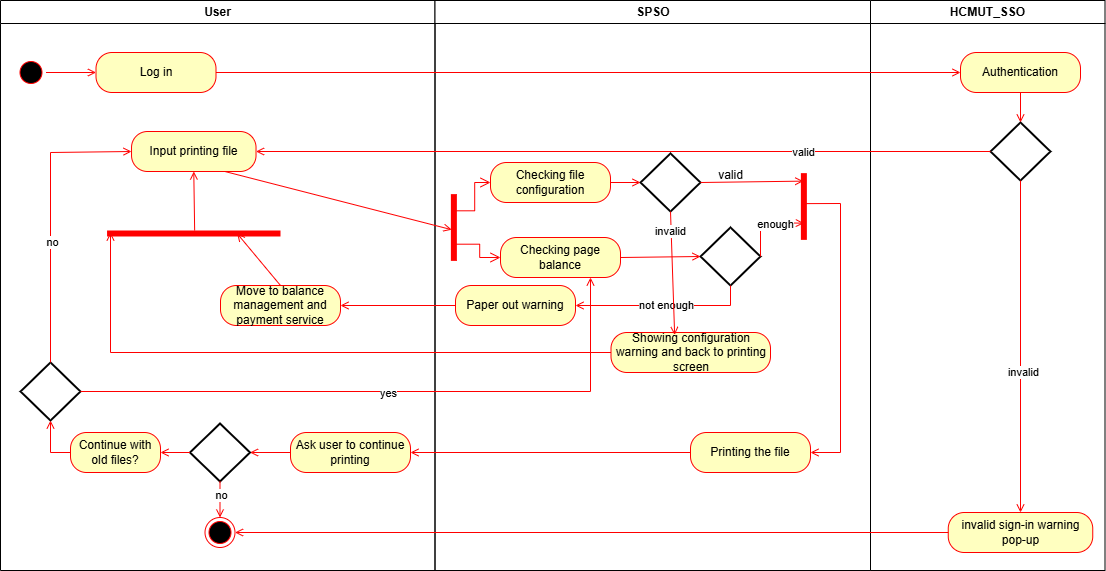

The diagram above was exported from draw.io. Its source (the exported page's mxGraphModel, read from the mxfile embedded in the PNG):
<mxGraphModel dx="1050" dy="557" grid="1" gridSize="10" guides="1" tooltips="1" connect="1" arrows="1" fold="1" page="1" pageScale="1" pageWidth="1169" pageHeight="826" background="none" math="0" shadow="0">
  <root>
    <mxCell id="0" />
    <mxCell id="1" parent="0" />
    <mxCell id="2" value="User" style="swimlane;whiteSpace=wrap" parent="1" vertex="1">
      <mxGeometry x="10" y="128" width="434.5" height="570" as="geometry" />
    </mxCell>
    <mxCell id="5" value="" style="ellipse;shape=startState;fillColor=#000000;strokeColor=#ff0000;" parent="2" vertex="1">
      <mxGeometry x="15.5" y="57" width="30" height="30" as="geometry" />
    </mxCell>
    <mxCell id="-BOFLo7bRMBEiO620-dV-47" value="Log in" style="rounded=1;whiteSpace=wrap;html=1;arcSize=40;fontColor=#000000;fillColor=#ffffc0;strokeColor=#ff0000;" parent="2" vertex="1">
      <mxGeometry x="95.5" y="52" width="120" height="40" as="geometry" />
    </mxCell>
    <mxCell id="-BOFLo7bRMBEiO620-dV-52" value="" style="endArrow=open;strokeColor=#FF0000;endFill=1;rounded=0;entryX=0;entryY=0.5;entryDx=0;entryDy=0;exitX=1;exitY=0.5;exitDx=0;exitDy=0;" parent="2" source="5" target="-BOFLo7bRMBEiO620-dV-47" edge="1">
      <mxGeometry relative="1" as="geometry">
        <mxPoint x="-494.5" y="70" as="sourcePoint" />
        <mxPoint x="105.5" y="74.5" as="targetPoint" />
      </mxGeometry>
    </mxCell>
    <mxCell id="dxxwfjqd__OuvK-RGzjH-45" value="Input printing file" style="rounded=1;whiteSpace=wrap;html=1;arcSize=40;fontColor=#000000;fillColor=#ffffc0;strokeColor=#ff0000;" parent="2" vertex="1">
      <mxGeometry x="131.03" y="131" width="124.5" height="40" as="geometry" />
    </mxCell>
    <mxCell id="dxxwfjqd__OuvK-RGzjH-67" value="" style="ellipse;html=1;shape=endState;fillColor=#000000;strokeColor=#ff0000;" parent="2" vertex="1">
      <mxGeometry x="204.5" y="517" width="30" height="30" as="geometry" />
    </mxCell>
    <mxCell id="dxxwfjqd__OuvK-RGzjH-83" value="" style="shape=line;html=1;strokeWidth=6;strokeColor=#ff0000;rotation=0;" parent="2" vertex="1">
      <mxGeometry x="106.56" y="232" width="173.44" height="2" as="geometry" />
    </mxCell>
    <mxCell id="dxxwfjqd__OuvK-RGzjH-82" value="" style="endArrow=open;strokeColor=#FF0000;endFill=1;rounded=0;entryX=0.5;entryY=1;entryDx=0;entryDy=0;exitX=0.505;exitY=-0.974;exitDx=0;exitDy=0;exitPerimeter=0;" parent="2" source="dxxwfjqd__OuvK-RGzjH-83" target="dxxwfjqd__OuvK-RGzjH-45" edge="1">
      <mxGeometry relative="1" as="geometry">
        <mxPoint x="85.5" y="282" as="sourcePoint" />
        <mxPoint x="106" y="82" as="targetPoint" />
      </mxGeometry>
    </mxCell>
    <mxCell id="dxxwfjqd__OuvK-RGzjH-113" value="" style="strokeWidth=2;html=1;shape=mxgraph.flowchart.decision;whiteSpace=wrap;" parent="2" vertex="1">
      <mxGeometry x="189.49999999999994" y="423" width="60" height="58" as="geometry" />
    </mxCell>
    <mxCell id="dxxwfjqd__OuvK-RGzjH-114" value="Ask user to continue printing" style="rounded=1;whiteSpace=wrap;html=1;arcSize=40;fontColor=#000000;fillColor=#ffffc0;strokeColor=#ff0000;" parent="2" vertex="1">
      <mxGeometry x="290" y="432" width="120" height="40" as="geometry" />
    </mxCell>
    <mxCell id="dxxwfjqd__OuvK-RGzjH-116" value="" style="endArrow=open;strokeColor=#FF0000;endFill=1;rounded=0;entryX=1;entryY=0.5;entryDx=0;entryDy=0;exitX=0;exitY=0.5;exitDx=0;exitDy=0;entryPerimeter=0;" parent="2" source="dxxwfjqd__OuvK-RGzjH-114" target="dxxwfjqd__OuvK-RGzjH-113" edge="1">
      <mxGeometry relative="1" as="geometry">
        <mxPoint x="56" y="82" as="sourcePoint" />
        <mxPoint x="106" y="82" as="targetPoint" />
      </mxGeometry>
    </mxCell>
    <mxCell id="dxxwfjqd__OuvK-RGzjH-117" value="" style="endArrow=open;strokeColor=#FF0000;endFill=1;rounded=0;exitX=0.5;exitY=1;exitDx=0;exitDy=0;exitPerimeter=0;entryX=0.5;entryY=0;entryDx=0;entryDy=0;" parent="2" source="dxxwfjqd__OuvK-RGzjH-113" target="dxxwfjqd__OuvK-RGzjH-67" edge="1">
      <mxGeometry relative="1" as="geometry">
        <mxPoint x="56" y="82" as="sourcePoint" />
        <mxPoint x="120" y="292" as="targetPoint" />
      </mxGeometry>
    </mxCell>
    <mxCell id="dxxwfjqd__OuvK-RGzjH-118" value="no" style="edgeLabel;html=1;align=center;verticalAlign=middle;resizable=0;points=[];" parent="dxxwfjqd__OuvK-RGzjH-117" connectable="0" vertex="1">
      <mxGeometry x="-0.253" y="1" relative="1" as="geometry">
        <mxPoint as="offset" />
      </mxGeometry>
    </mxCell>
    <mxCell id="dxxwfjqd__OuvK-RGzjH-123" value="Move to balance management and payment service" style="rounded=1;whiteSpace=wrap;html=1;arcSize=40;fontColor=#000000;fillColor=#ffffc0;strokeColor=#ff0000;" parent="2" vertex="1">
      <mxGeometry x="220" y="285" width="120" height="40" as="geometry" />
    </mxCell>
    <mxCell id="dxxwfjqd__OuvK-RGzjH-127" value="" style="endArrow=open;strokeColor=#FF0000;endFill=1;rounded=0;entryX=0.75;entryY=0.5;entryDx=0;entryDy=0;exitX=0.5;exitY=0;exitDx=0;exitDy=0;entryPerimeter=0;" parent="2" source="dxxwfjqd__OuvK-RGzjH-123" target="dxxwfjqd__OuvK-RGzjH-83" edge="1">
      <mxGeometry relative="1" as="geometry">
        <mxPoint x="66" y="92" as="sourcePoint" />
        <mxPoint x="116" y="92" as="targetPoint" />
      </mxGeometry>
    </mxCell>
    <mxCell id="dxxwfjqd__OuvK-RGzjH-129" value="Continue with old files?" style="rounded=1;whiteSpace=wrap;html=1;arcSize=40;fontColor=#000000;fillColor=#ffffc0;strokeColor=#ff0000;" parent="2" vertex="1">
      <mxGeometry x="70" y="432" width="90" height="40" as="geometry" />
    </mxCell>
    <mxCell id="dxxwfjqd__OuvK-RGzjH-130" value="" style="endArrow=open;strokeColor=#FF0000;endFill=1;rounded=0;entryX=1;entryY=0.5;entryDx=0;entryDy=0;exitX=0;exitY=0.5;exitDx=0;exitDy=0;exitPerimeter=0;" parent="2" source="dxxwfjqd__OuvK-RGzjH-113" target="dxxwfjqd__OuvK-RGzjH-129" edge="1">
      <mxGeometry relative="1" as="geometry">
        <mxPoint x="56" y="82" as="sourcePoint" />
        <mxPoint x="106" y="82" as="targetPoint" />
      </mxGeometry>
    </mxCell>
    <mxCell id="dxxwfjqd__OuvK-RGzjH-131" value="" style="strokeWidth=2;html=1;shape=mxgraph.flowchart.decision;whiteSpace=wrap;" parent="2" vertex="1">
      <mxGeometry x="19.999999999999943" y="362" width="60" height="58" as="geometry" />
    </mxCell>
    <mxCell id="dxxwfjqd__OuvK-RGzjH-132" value="" style="endArrow=open;strokeColor=#FF0000;endFill=1;rounded=0;entryX=0.5;entryY=1;entryDx=0;entryDy=0;exitX=0;exitY=0.5;exitDx=0;exitDy=0;entryPerimeter=0;" parent="2" source="dxxwfjqd__OuvK-RGzjH-129" target="dxxwfjqd__OuvK-RGzjH-131" edge="1">
      <mxGeometry relative="1" as="geometry">
        <mxPoint x="204" y="240" as="sourcePoint" />
        <mxPoint x="203" y="181" as="targetPoint" />
        <Array as="points">
          <mxPoint x="50" y="452" />
        </Array>
      </mxGeometry>
    </mxCell>
    <mxCell id="dxxwfjqd__OuvK-RGzjH-138" value="" style="endArrow=open;strokeColor=#FF0000;endFill=1;rounded=0;entryX=0;entryY=0.5;entryDx=0;entryDy=0;exitX=0.5;exitY=0;exitDx=0;exitDy=0;exitPerimeter=0;" parent="2" source="dxxwfjqd__OuvK-RGzjH-131" target="dxxwfjqd__OuvK-RGzjH-45" edge="1">
      <mxGeometry relative="1" as="geometry">
        <mxPoint x="204" y="240" as="sourcePoint" />
        <mxPoint x="203" y="181" as="targetPoint" />
        <Array as="points">
          <mxPoint x="50" y="152" />
        </Array>
      </mxGeometry>
    </mxCell>
    <mxCell id="dxxwfjqd__OuvK-RGzjH-139" value="no" style="edgeLabel;html=1;align=center;verticalAlign=middle;resizable=0;points=[];" parent="dxxwfjqd__OuvK-RGzjH-138" connectable="0" vertex="1">
      <mxGeometry x="-0.1685" y="-1" relative="1" as="geometry">
        <mxPoint as="offset" />
      </mxGeometry>
    </mxCell>
    <mxCell id="3" value="SPSO" style="swimlane;whiteSpace=wrap;startSize=23;" parent="1" vertex="1">
      <mxGeometry x="444.5" y="128" width="435.5" height="570" as="geometry" />
    </mxCell>
    <mxCell id="dxxwfjqd__OuvK-RGzjH-68" value="" style="shape=line;html=1;strokeWidth=6;strokeColor=#ff0000;rotation=-90;" parent="3" vertex="1">
      <mxGeometry x="-14.5" y="222" width="66.75" height="10" as="geometry" />
    </mxCell>
    <mxCell id="dxxwfjqd__OuvK-RGzjH-73" value="Checking file configuration" style="rounded=1;whiteSpace=wrap;html=1;arcSize=40;fontColor=#000000;fillColor=#ffffc0;strokeColor=#ff0000;" parent="3" vertex="1">
      <mxGeometry x="55.5" y="162" width="120" height="40" as="geometry" />
    </mxCell>
    <mxCell id="dxxwfjqd__OuvK-RGzjH-74" value="" style="edgeStyle=orthogonalEdgeStyle;html=1;verticalAlign=bottom;endArrow=open;endSize=8;strokeColor=#ff0000;rounded=0;exitX=0.75;exitY=0.5;exitDx=0;exitDy=0;exitPerimeter=0;entryX=0;entryY=0.5;entryDx=0;entryDy=0;" parent="3" source="dxxwfjqd__OuvK-RGzjH-68" target="dxxwfjqd__OuvK-RGzjH-73" edge="1">
      <mxGeometry relative="1" as="geometry">
        <mxPoint x="65.5" y="182" as="targetPoint" />
      </mxGeometry>
    </mxCell>
    <mxCell id="dxxwfjqd__OuvK-RGzjH-75" value="" style="strokeWidth=2;html=1;shape=mxgraph.flowchart.decision;whiteSpace=wrap;" parent="3" vertex="1">
      <mxGeometry x="205.5" y="153" width="60" height="58" as="geometry" />
    </mxCell>
    <mxCell id="dxxwfjqd__OuvK-RGzjH-77" value="" style="endArrow=open;strokeColor=#FF0000;endFill=1;rounded=0;entryX=0;entryY=0.5;entryDx=0;entryDy=0;exitX=1;exitY=0.5;exitDx=0;exitDy=0;entryPerimeter=0;" parent="3" source="dxxwfjqd__OuvK-RGzjH-73" target="dxxwfjqd__OuvK-RGzjH-75" edge="1">
      <mxGeometry relative="1" as="geometry">
        <mxPoint x="-224" y="82" as="sourcePoint" />
        <mxPoint x="-174" y="82" as="targetPoint" />
      </mxGeometry>
    </mxCell>
    <mxCell id="dxxwfjqd__OuvK-RGzjH-87" value="Printing the file" style="rounded=1;whiteSpace=wrap;html=1;arcSize=40;fontColor=#000000;fillColor=#ffffc0;strokeColor=#ff0000;" parent="3" vertex="1">
      <mxGeometry x="255.5" y="432" width="120" height="40" as="geometry" />
    </mxCell>
    <mxCell id="dxxwfjqd__OuvK-RGzjH-89" value="Checking page balance" style="rounded=1;whiteSpace=wrap;html=1;arcSize=40;fontColor=#000000;fillColor=#ffffc0;strokeColor=#ff0000;" parent="3" vertex="1">
      <mxGeometry x="65.5" y="237" width="120" height="40" as="geometry" />
    </mxCell>
    <mxCell id="dxxwfjqd__OuvK-RGzjH-90" value="" style="edgeStyle=orthogonalEdgeStyle;html=1;verticalAlign=bottom;endArrow=open;endSize=8;strokeColor=#ff0000;rounded=0;exitX=0.25;exitY=0.5;exitDx=0;exitDy=0;exitPerimeter=0;entryX=0;entryY=0.5;entryDx=0;entryDy=0;" parent="3" source="dxxwfjqd__OuvK-RGzjH-68" target="dxxwfjqd__OuvK-RGzjH-89" edge="1">
      <mxGeometry relative="1" as="geometry">
        <mxPoint x="75.5" y="257" as="targetPoint" />
        <mxPoint x="29" y="285" as="sourcePoint" />
      </mxGeometry>
    </mxCell>
    <mxCell id="dxxwfjqd__OuvK-RGzjH-95" value="" style="strokeWidth=2;html=1;shape=mxgraph.flowchart.decision;whiteSpace=wrap;" parent="3" vertex="1">
      <mxGeometry x="265.5" y="227" width="60" height="58" as="geometry" />
    </mxCell>
    <mxCell id="dxxwfjqd__OuvK-RGzjH-96" value="" style="endArrow=open;strokeColor=#FF0000;endFill=1;rounded=0;entryX=0;entryY=0.5;entryDx=0;entryDy=0;exitX=1;exitY=0.5;exitDx=0;exitDy=0;entryPerimeter=0;" parent="3" source="dxxwfjqd__OuvK-RGzjH-89" target="dxxwfjqd__OuvK-RGzjH-95" edge="1">
      <mxGeometry relative="1" as="geometry">
        <mxPoint x="260.75" y="257" as="sourcePoint" />
        <mxPoint x="-89.25" y="157" as="targetPoint" />
      </mxGeometry>
    </mxCell>
    <mxCell id="dxxwfjqd__OuvK-RGzjH-109" value="" style="shape=line;html=1;strokeWidth=6;strokeColor=#ff0000;rotation=-90;" parent="3" vertex="1">
      <mxGeometry x="335.5" y="201" width="66.75" height="10" as="geometry" />
    </mxCell>
    <mxCell id="dxxwfjqd__OuvK-RGzjH-108" value="" style="endArrow=open;strokeColor=#FF0000;endFill=1;rounded=0;exitX=1;exitY=0.5;exitDx=0;exitDy=0;exitPerimeter=0;entryX=0.25;entryY=0.5;entryDx=0;entryDy=0;entryPerimeter=0;" parent="3" source="dxxwfjqd__OuvK-RGzjH-95" target="dxxwfjqd__OuvK-RGzjH-109" edge="1">
      <mxGeometry relative="1" as="geometry">
        <mxPoint x="186" y="192" as="sourcePoint" />
        <mxPoint x="325.5" y="212" as="targetPoint" />
        <Array as="points">
          <mxPoint x="325.5" y="222" />
        </Array>
      </mxGeometry>
    </mxCell>
    <mxCell id="dxxwfjqd__OuvK-RGzjH-110" value="enough" style="edgeLabel;html=1;align=center;verticalAlign=middle;resizable=0;points=[];" parent="dxxwfjqd__OuvK-RGzjH-108" connectable="0" vertex="1">
      <mxGeometry x="0.2787" y="-1" relative="1" as="geometry">
        <mxPoint as="offset" />
      </mxGeometry>
    </mxCell>
    <mxCell id="dxxwfjqd__OuvK-RGzjH-78" value="" style="endArrow=open;strokeColor=#FF0000;endFill=1;rounded=0;exitX=1;exitY=0.5;exitDx=0;exitDy=0;exitPerimeter=0;entryX=0.88;entryY=0.44;entryDx=0;entryDy=0;entryPerimeter=0;" parent="3" source="dxxwfjqd__OuvK-RGzjH-75" target="dxxwfjqd__OuvK-RGzjH-109" edge="1">
      <mxGeometry relative="1" as="geometry">
        <mxPoint x="186" y="192" as="sourcePoint" />
        <mxPoint x="325.5" y="182" as="targetPoint" />
      </mxGeometry>
    </mxCell>
    <mxCell id="dxxwfjqd__OuvK-RGzjH-111" value="" style="endArrow=open;strokeColor=#FF0000;endFill=1;rounded=0;exitX=0.543;exitY=0.399;exitDx=0;exitDy=0;exitPerimeter=0;entryX=1;entryY=0.5;entryDx=0;entryDy=0;" parent="3" source="dxxwfjqd__OuvK-RGzjH-109" target="dxxwfjqd__OuvK-RGzjH-87" edge="1">
      <mxGeometry relative="1" as="geometry">
        <mxPoint x="-318.5" y="82" as="sourcePoint" />
        <mxPoint x="405.5" y="422" as="targetPoint" />
        <Array as="points">
          <mxPoint x="405.5" y="203" />
          <mxPoint x="405.5" y="452" />
        </Array>
      </mxGeometry>
    </mxCell>
    <mxCell id="dxxwfjqd__OuvK-RGzjH-105" value="Paper out warning" style="rounded=1;whiteSpace=wrap;html=1;arcSize=40;fontColor=#000000;fillColor=#ffffc0;strokeColor=#ff0000;" parent="3" vertex="1">
      <mxGeometry x="20.5" y="285" width="120" height="40" as="geometry" />
    </mxCell>
    <mxCell id="dxxwfjqd__OuvK-RGzjH-122" value="" style="endArrow=open;strokeColor=#FF0000;endFill=1;rounded=0;entryX=1;entryY=0.5;entryDx=0;entryDy=0;exitX=0.5;exitY=1;exitDx=0;exitDy=0;exitPerimeter=0;" parent="3" source="dxxwfjqd__OuvK-RGzjH-95" target="dxxwfjqd__OuvK-RGzjH-105" edge="1">
      <mxGeometry relative="1" as="geometry">
        <mxPoint x="-318.5" y="82" as="sourcePoint" />
        <mxPoint x="-268.5" y="82" as="targetPoint" />
        <Array as="points">
          <mxPoint x="295.5" y="305" />
        </Array>
      </mxGeometry>
    </mxCell>
    <mxCell id="dxxwfjqd__OuvK-RGzjH-128" value="not enough" style="edgeLabel;html=1;align=center;verticalAlign=middle;resizable=0;points=[];" parent="dxxwfjqd__OuvK-RGzjH-122" connectable="0" vertex="1">
      <mxGeometry x="-0.0308" y="-1" relative="1" as="geometry">
        <mxPoint as="offset" />
      </mxGeometry>
    </mxCell>
    <mxCell id="dxxwfjqd__OuvK-RGzjH-99" value="Showing configuration warning and back to printing screen" style="rounded=1;whiteSpace=wrap;html=1;arcSize=40;fontColor=#000000;fillColor=#ffffc0;strokeColor=#ff0000;" parent="3" vertex="1">
      <mxGeometry x="176" y="332" width="159.5" height="40" as="geometry" />
    </mxCell>
    <mxCell id="dxxwfjqd__OuvK-RGzjH-135" value="" style="endArrow=open;strokeColor=#FF0000;endFill=1;rounded=0;entryX=0.399;entryY=0.062;entryDx=0;entryDy=0;exitX=0.5;exitY=1;exitDx=0;exitDy=0;exitPerimeter=0;entryPerimeter=0;" parent="3" source="dxxwfjqd__OuvK-RGzjH-75" target="dxxwfjqd__OuvK-RGzjH-99" edge="1">
      <mxGeometry relative="1" as="geometry">
        <mxPoint x="186" y="192" as="sourcePoint" />
        <mxPoint x="216" y="192" as="targetPoint" />
      </mxGeometry>
    </mxCell>
    <mxCell id="dxxwfjqd__OuvK-RGzjH-136" value="invalid" style="edgeLabel;html=1;align=center;verticalAlign=middle;resizable=0;points=[];" parent="dxxwfjqd__OuvK-RGzjH-135" connectable="0" vertex="1">
      <mxGeometry x="-0.6881" y="-1" relative="1" as="geometry">
        <mxPoint as="offset" />
      </mxGeometry>
    </mxCell>
    <mxCell id="4" value="HCMUT_SSO" style="swimlane;whiteSpace=wrap" parent="1" vertex="1">
      <mxGeometry x="880" y="128" width="234.5" height="570" as="geometry" />
    </mxCell>
    <mxCell id="-BOFLo7bRMBEiO620-dV-53" value="Authentication" style="rounded=1;whiteSpace=wrap;html=1;arcSize=40;fontColor=#000000;fillColor=#ffffc0;strokeColor=#ff0000;" parent="4" vertex="1">
      <mxGeometry x="90" y="52" width="120" height="40" as="geometry" />
    </mxCell>
    <mxCell id="dxxwfjqd__OuvK-RGzjH-57" value="" style="strokeWidth=2;html=1;shape=mxgraph.flowchart.decision;whiteSpace=wrap;" parent="4" vertex="1">
      <mxGeometry x="120" y="122" width="60" height="58" as="geometry" />
    </mxCell>
    <mxCell id="dxxwfjqd__OuvK-RGzjH-58" value="" style="endArrow=open;strokeColor=#FF0000;endFill=1;rounded=0;exitX=0.5;exitY=1;exitDx=0;exitDy=0;entryX=0.5;entryY=0;entryDx=0;entryDy=0;entryPerimeter=0;" parent="4" source="-BOFLo7bRMBEiO620-dV-53" target="dxxwfjqd__OuvK-RGzjH-57" edge="1">
      <mxGeometry relative="1" as="geometry">
        <mxPoint x="-334.5" y="82" as="sourcePoint" />
        <mxPoint x="100.5" y="82" as="targetPoint" />
      </mxGeometry>
    </mxCell>
    <mxCell id="dxxwfjqd__OuvK-RGzjH-64" value="invalid sign-in warning pop-up" style="rounded=1;whiteSpace=wrap;html=1;arcSize=40;fontColor=#000000;fillColor=#ffffc0;strokeColor=#ff0000;" parent="4" vertex="1">
      <mxGeometry x="77.75" y="512" width="144.5" height="40" as="geometry" />
    </mxCell>
    <mxCell id="dxxwfjqd__OuvK-RGzjH-62" value="" style="endArrow=open;strokeColor=#FF0000;endFill=1;rounded=0;exitX=0.5;exitY=1;exitDx=0;exitDy=0;exitPerimeter=0;entryX=0.5;entryY=0;entryDx=0;entryDy=0;" parent="4" source="dxxwfjqd__OuvK-RGzjH-57" target="dxxwfjqd__OuvK-RGzjH-64" edge="1">
      <mxGeometry relative="1" as="geometry">
        <mxPoint x="160" y="102" as="sourcePoint" />
        <mxPoint x="150.5" y="472" as="targetPoint" />
      </mxGeometry>
    </mxCell>
    <mxCell id="dxxwfjqd__OuvK-RGzjH-80" value="invalid" style="edgeLabel;html=1;align=center;verticalAlign=middle;resizable=0;points=[];" parent="dxxwfjqd__OuvK-RGzjH-62" connectable="0" vertex="1">
      <mxGeometry x="0.1521" y="2" relative="1" as="geometry">
        <mxPoint as="offset" />
      </mxGeometry>
    </mxCell>
    <mxCell id="-BOFLo7bRMBEiO620-dV-46" value="" style="endArrow=open;strokeColor=#FF0000;endFill=1;rounded=0;exitX=1;exitY=0.5;exitDx=0;exitDy=0;entryX=0;entryY=0.5;entryDx=0;entryDy=0;" parent="1" source="-BOFLo7bRMBEiO620-dV-47" target="-BOFLo7bRMBEiO620-dV-53" edge="1">
      <mxGeometry relative="1" as="geometry">
        <mxPoint x="380" y="195" as="sourcePoint" />
        <mxPoint x="799.9999999999998" y="195" as="targetPoint" />
      </mxGeometry>
    </mxCell>
    <mxCell id="dxxwfjqd__OuvK-RGzjH-59" value="" style="endArrow=open;strokeColor=#FF0000;endFill=1;rounded=0;exitX=0;exitY=0.5;exitDx=0;exitDy=0;entryX=1;entryY=0.5;entryDx=0;entryDy=0;exitPerimeter=0;" parent="1" source="dxxwfjqd__OuvK-RGzjH-57" target="dxxwfjqd__OuvK-RGzjH-45" edge="1">
      <mxGeometry relative="1" as="geometry">
        <mxPoint x="400" y="220" as="sourcePoint" />
        <mxPoint x="835" y="220" as="targetPoint" />
      </mxGeometry>
    </mxCell>
    <mxCell id="dxxwfjqd__OuvK-RGzjH-81" value="valid" style="edgeLabel;html=1;align=center;verticalAlign=middle;resizable=0;points=[];" parent="dxxwfjqd__OuvK-RGzjH-59" connectable="0" vertex="1">
      <mxGeometry x="-0.487" relative="1" as="geometry">
        <mxPoint as="offset" />
      </mxGeometry>
    </mxCell>
    <mxCell id="dxxwfjqd__OuvK-RGzjH-66" value="" style="endArrow=open;strokeColor=#FF0000;endFill=1;rounded=0;exitX=0;exitY=0.5;exitDx=0;exitDy=0;entryX=1;entryY=0.5;entryDx=0;entryDy=0;" parent="1" source="dxxwfjqd__OuvK-RGzjH-64" target="dxxwfjqd__OuvK-RGzjH-67" edge="1">
      <mxGeometry relative="1" as="geometry">
        <mxPoint x="855" y="289" as="sourcePoint" />
        <mxPoint x="390" y="290" as="targetPoint" />
      </mxGeometry>
    </mxCell>
    <mxCell id="dxxwfjqd__OuvK-RGzjH-70" value="" style="endArrow=open;strokeColor=#FF0000;endFill=1;rounded=0;entryX=0.467;entryY=0.282;entryDx=0;entryDy=0;entryPerimeter=0;exitX=0.75;exitY=1;exitDx=0;exitDy=0;" parent="1" source="dxxwfjqd__OuvK-RGzjH-45" target="dxxwfjqd__OuvK-RGzjH-68" edge="1">
      <mxGeometry relative="1" as="geometry">
        <mxPoint x="310" y="300" as="sourcePoint" />
        <mxPoint x="390" y="390" as="targetPoint" />
        <Array as="points" />
      </mxGeometry>
    </mxCell>
    <mxCell id="dxxwfjqd__OuvK-RGzjH-79" value="valid" style="text;html=1;align=center;verticalAlign=middle;resizable=0;points=[];autosize=1;strokeColor=none;fillColor=none;" parent="1" vertex="1">
      <mxGeometry x="715" y="288" width="50" height="30" as="geometry" />
    </mxCell>
    <mxCell id="dxxwfjqd__OuvK-RGzjH-112" value="" style="endArrow=open;strokeColor=#FF0000;endFill=1;rounded=0;exitX=0;exitY=0.5;exitDx=0;exitDy=0;entryX=1;entryY=0.5;entryDx=0;entryDy=0;" parent="1" source="dxxwfjqd__OuvK-RGzjH-87" target="dxxwfjqd__OuvK-RGzjH-114" edge="1">
      <mxGeometry relative="1" as="geometry">
        <mxPoint x="234" y="368" as="sourcePoint" />
        <mxPoint x="410" y="579" as="targetPoint" />
      </mxGeometry>
    </mxCell>
    <mxCell id="dxxwfjqd__OuvK-RGzjH-126" value="" style="endArrow=open;strokeColor=#FF0000;endFill=1;rounded=0;entryX=1;entryY=0.5;entryDx=0;entryDy=0;exitX=0;exitY=0.5;exitDx=0;exitDy=0;" parent="1" source="dxxwfjqd__OuvK-RGzjH-105" target="dxxwfjqd__OuvK-RGzjH-123" edge="1">
      <mxGeometry relative="1" as="geometry">
        <mxPoint x="126" y="210" as="sourcePoint" />
        <mxPoint x="176" y="210" as="targetPoint" />
      </mxGeometry>
    </mxCell>
    <mxCell id="dxxwfjqd__OuvK-RGzjH-133" value="" style="endArrow=open;strokeColor=#FF0000;endFill=1;rounded=0;exitX=1;exitY=0.5;exitDx=0;exitDy=0;exitPerimeter=0;entryX=0.75;entryY=1;entryDx=0;entryDy=0;" parent="1" source="dxxwfjqd__OuvK-RGzjH-131" target="dxxwfjqd__OuvK-RGzjH-89" edge="1">
      <mxGeometry relative="1" as="geometry">
        <mxPoint x="46" y="210" as="sourcePoint" />
        <mxPoint x="620" y="520" as="targetPoint" />
        <Array as="points">
          <mxPoint x="600" y="519" />
        </Array>
      </mxGeometry>
    </mxCell>
    <mxCell id="dxxwfjqd__OuvK-RGzjH-134" value="yes" style="edgeLabel;html=1;align=center;verticalAlign=middle;resizable=0;points=[];" parent="dxxwfjqd__OuvK-RGzjH-133" connectable="0" vertex="1">
      <mxGeometry x="-0.0148" y="-1" relative="1" as="geometry">
        <mxPoint as="offset" />
      </mxGeometry>
    </mxCell>
    <mxCell id="dxxwfjqd__OuvK-RGzjH-137" value="" style="endArrow=open;strokeColor=#FF0000;endFill=1;rounded=0;exitX=0;exitY=0.5;exitDx=0;exitDy=0;" parent="1" source="dxxwfjqd__OuvK-RGzjH-99" edge="1">
      <mxGeometry relative="1" as="geometry">
        <mxPoint x="70" y="590" as="sourcePoint" />
        <mxPoint x="120" y="360" as="targetPoint" />
        <Array as="points">
          <mxPoint x="120" y="480" />
        </Array>
      </mxGeometry>
    </mxCell>
  </root>
</mxGraphModel>